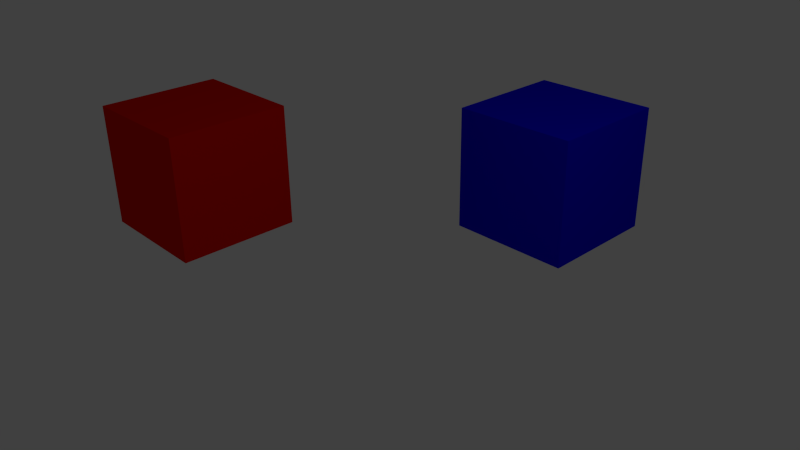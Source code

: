 # Source: layers.blend  (saved by Blender 2.71.0; exported with 4.5.12 LTS)
import bpy
from mathutils import Matrix  # noqa: F401  (used for matrix-valued properties, if any)

bpy.ops.wm.read_factory_settings(use_empty=True)
scene = bpy.context.scene
scene.name = 'Scene'

# ---- collections
col_collection_1 = bpy.data.collections.new('Collection 1'); scene.collection.children.link(col_collection_1)
col_collection_11 = bpy.data.collections.new('Collection 11'); scene.collection.children.link(col_collection_11)
col_collection_11.hide_render = True
col_collection_11.hide_viewport = True

# ---- materials (node trees are filled in below, after node groups)
mat_blue_material = bpy.data.materials.new('blue-material')
mat_blue_material.alpha_threshold = 0.0
mat_blue_material.use_transparent_shadow = False
mat_blue_material.diffuse_color = (0.002502, 0.0, 0.8, 1.0)
mat_blue_material.roughness = 0.5
mat_blue_material.line_color = (0.0, 0.0, 0.0, 1.0)
mat_red_material = bpy.data.materials.new('red-material')
mat_red_material.alpha_threshold = 0.0
mat_red_material.use_transparent_shadow = False
mat_red_material.diffuse_color = (0.8, 0.0034, 0.0, 1.0)
mat_red_material.roughness = 0.5
mat_red_material.line_color = (0.0, 0.0, 0.0, 1.0)
mat_material = bpy.data.materials.new('Material')
mat_material.alpha_threshold = 0.0
mat_material.use_transparent_shadow = False
mat_material.diffuse_color = (0.8, 0.6001, 0.0, 1.0)
mat_material.roughness = 0.5
mat_material.line_color = (0.0, 0.0, 0.0, 1.0)

# ---- material node trees

# ---- world
world_world = bpy.data.worlds.new('World'); scene.world = world_world
world_world.color = (0.05088, 0.05088, 0.05088)
world_world.use_sun_shadow = False
world_world.sun_shadow_jitter_overblur = 0.0
world_world.cycles.sampling_method = 'MANUAL'
world_world.cycles.sample_map_resolution = 256

# ---- cameras
cam_camera = bpy.data.cameras.new('Camera')
cam_camera.clip_end = 100.0
cam_camera.lens = 35.0
cam_camera.sensor_width = 32.0
cam_camera.sensor_height = 18.0
cam_camera.ortho_scale = 7.314
cam_camera.dof.focus_distance = 0.0
cam_camera.dof.aperture_fstop = 128.0

# ---- lights
light_lamp = bpy.data.lights.new('Lamp', 'POINT')
light_lamp.transmission_factor = 0.0
light_lamp.cutoff_distance = 30.0
light_lamp.energy = 100.0
light_lamp.shadow_buffer_clip_start = 1.001
light_lamp.shadow_soft_size = 0.1
light_lamp.shadow_maximum_resolution = 0.006
light_lamp.use_absolute_resolution = True
light_lamp.cycles.use_multiple_importance_sampling = False

# ---- meshes
me_blue_mesh = bpy.data.meshes.new('blue-mesh')
me_blue_mesh.from_pydata([(-1.0, -1.0, -1.0), (-1.0, 1.0, -1.0), (1.0, 1.0, -1.0), (1.0, -1.0, -1.0), (-1.0, -1.0, 1.0), (-1.0, 1.0, 1.0), (1.0, 1.0, 1.0), (1.0, -1.0, 1.0)], [], [(4, 5, 1, 0), (5, 6, 2, 1), (6, 7, 3, 2), (7, 4, 0, 3), (0, 1, 2, 3), (7, 6, 5, 4)])
me_blue_mesh.materials.append(mat_blue_material)
me_blue_mesh.use_remesh_preserve_volume = False
me_blue_mesh.use_remesh_preserve_attributes = False
me_blue_mesh.use_mirror_vertex_groups = False
me_blue_mesh.update()
me_cube = bpy.data.meshes.new('Cube')
me_cube.from_pydata([(1.0, 1.0, -1.0), (1.0, -1.0, -1.0), (-1.0, -1.0, -1.0), (-1.0, 1.0, -1.0), (1.0, 1.0, 1.0), (1.0, -1.0, 1.0), (-1.0, -1.0, 1.0), (-1.0, 1.0, 1.0)], [], [(0, 1, 2, 3), (4, 7, 6, 5), (0, 4, 5, 1), (1, 5, 6, 2), (2, 6, 7, 3), (4, 0, 3, 7)])
me_cube.materials.append(mat_red_material)
me_cube.use_remesh_preserve_volume = False
me_cube.use_remesh_preserve_attributes = False
me_cube.use_mirror_vertex_groups = False
me_cube.update()
me_yellow_mesh = bpy.data.meshes.new('yellow-mesh')
me_yellow_mesh.from_pydata([(-1.0, -1.0, -1.0), (-1.0, 1.0, -1.0), (1.0, 1.0, -1.0), (1.0, -1.0, -1.0), (-1.0, -1.0, 1.0), (-1.0, 1.0, 1.0), (1.0, 1.0, 1.0), (1.0, -1.0, 1.0)], [], [(4, 5, 1, 0), (5, 6, 2, 1), (6, 7, 3, 2), (7, 4, 0, 3), (0, 1, 2, 3), (7, 6, 5, 4)])
me_yellow_mesh.materials.append(mat_material)
me_yellow_mesh.use_remesh_preserve_volume = False
me_yellow_mesh.use_remesh_preserve_attributes = False
me_yellow_mesh.use_mirror_vertex_groups = False
me_yellow_mesh.update()

# ---- objects
ob_blue_object = bpy.data.objects.new('blue-object', me_blue_mesh)
ob_red_object = bpy.data.objects.new('red-object', me_cube)
ob_lamp = bpy.data.objects.new('Lamp', light_lamp)
ob_camera = bpy.data.objects.new('Camera', cam_camera)
ob_yellow_object = bpy.data.objects.new('yellow-object', me_yellow_mesh)

# ---- transforms, parenting, visibility, modifiers, constraints
ob_blue_object.location = (-0.1562, 3.86, 0.0)
ob_blue_object.lineart.crease_threshold = 0.0
ob_red_object.location = (-4.161, 0.0, 0.0)
ob_red_object.lock_rotations_4d = False
ob_red_object.empty_display_type = 'ARROWS'
ob_red_object.lineart.crease_threshold = 0.0
ob_lamp.location = (4.076, 1.005, 5.904)
ob_lamp.rotation_euler = (0.6503, 0.05522, 1.866)
ob_lamp.lock_rotations_4d = False
ob_lamp.empty_display_type = 'ARROWS'
ob_lamp.color = (0.0, 0.0, 0.0, 0.0)
ob_lamp.lineart.crease_threshold = 0.0
ob_camera.location = (7.481, -6.508, 5.344)
ob_camera.rotation_euler = (1.109, 0.01082, 0.8149)
ob_camera.lock_rotations_4d = False
ob_camera.empty_display_type = 'ARROWS'
ob_camera.color = (0.0, 0.0, 0.0, 0.0)
ob_camera.display_type = 'WIRE'
ob_camera.lineart.crease_threshold = 0.0
ob_yellow_object.location = (0.0, -2.049, 0.0)
ob_yellow_object.lineart.crease_threshold = 0.0

# ---- collection membership
col_collection_1.objects.link(ob_blue_object)
col_collection_1.objects.link(ob_red_object)
col_collection_1.objects.link(ob_lamp)
col_collection_1.objects.link(ob_camera)
col_collection_11.objects.link(ob_yellow_object)

# ---- scene / render settings (as saved in the file)
scene.camera = ob_camera
scene.frame_start = 1; scene.frame_end = 250; scene.frame_set(1)
scene.render.engine = 'BLENDER_EEVEE_NEXT'
scene.render.resolution_percentage = 50
scene.render.dither_intensity = 0.0
scene.cycles.use_denoising = False
scene.cycles.samples = 10
scene.cycles.sampling_pattern = 'TABULATED_SOBOL'
scene.cycles.light_sampling_threshold = 0.0
scene.cycles.use_adaptive_sampling = False
scene.cycles.use_light_tree = False
scene.cycles.blur_glossy = 0.0
scene.cycles.volume_bounces = 1
scene.cycles.pixel_filter_type = 'GAUSSIAN'
scene.cycles.sample_clamp_indirect = 0.0
scene.view_settings.view_transform = 'Standard'
bpy.context.view_layer.update()
